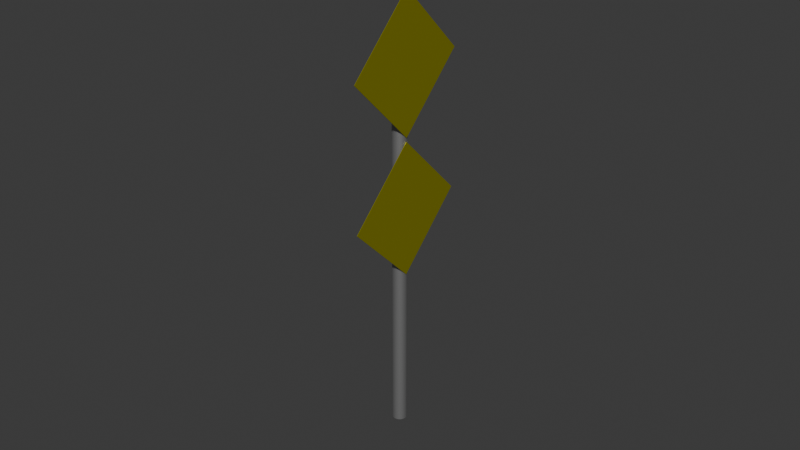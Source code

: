 # Source: Multi_StreetSign4WIP.blend  (saved by Blender 4.5.87; exported with 4.5.12 LTS)
import bpy
from mathutils import Matrix  # noqa: F401  (used for matrix-valued properties, if any)

bpy.ops.wm.read_factory_settings(use_empty=True)
scene = bpy.context.scene
scene.name = 'Scene'

# ---- collections
col_collection = bpy.data.collections.new('Collection'); scene.collection.children.link(col_collection)

# ---- materials (node trees are filled in below, after node groups)
mat_material_002 = bpy.data.materials.new('Material.002')
mat_material_001 = bpy.data.materials.new('Material.001')

# ---- material node trees
mat_material_002.use_nodes = True; mat_material_002.node_tree.nodes.clear()
_N = mat_material_002.node_tree.nodes; _L = mat_material_002.node_tree.links
n0 = _N.new('ShaderNodeBsdfPrincipled'); n0.name = 'Principled BSDF'; n0.location = (10, 300)
n0.inputs[0].default_value = (0.5176, 0.4913, 0.004836, 1.0)
n0.inputs[1].default_value = 0.6693
n0.inputs[2].default_value = 0.374
n1 = _N.new('ShaderNodeOutputMaterial'); n1.name = 'Material Output'; n1.location = (300, 300)
_L.new(n0.outputs[0], n1.inputs[0])
n1.is_active_output = True
mat_material_001.use_nodes = True; mat_material_001.node_tree.nodes.clear()
_N = mat_material_001.node_tree.nodes; _L = mat_material_001.node_tree.links
n0 = _N.new('ShaderNodeBsdfPrincipled'); n0.name = 'Principled BSDF'; n0.location = (10, 300)
n0.inputs[0].default_value = (0.3908, 0.3908, 0.3908, 1.0)
n0.inputs[1].default_value = 0.7402
n0.inputs[2].default_value = 0.4843
n1 = _N.new('ShaderNodeOutputMaterial'); n1.name = 'Material Output'; n1.location = (300, 300)
_L.new(n0.outputs[0], n1.inputs[0])
n1.is_active_output = True

# ---- world
world_world = bpy.data.worlds.new('World'); scene.world = world_world
world_world.use_nodes = True; world_world.node_tree.nodes.clear()
_N = world_world.node_tree.nodes; _L = world_world.node_tree.links
n0 = _N.new('ShaderNodeOutputWorld'); n0.name = 'World Output'; n0.location = (300, 300)
n1 = _N.new('ShaderNodeBackground'); n1.name = 'Background'; n1.location = (10, 300)
n1.inputs[0].default_value = (0.05088, 0.05088, 0.05088, 1.0)
_L.new(n1.outputs[0], n0.inputs[0])
n0.is_active_output = True
world_world.color = (0.05088, 0.05088, 0.05088)
world_world.sun_shadow_jitter_overblur = 0.0

# ---- meshes
me_plane_003 = bpy.data.meshes.new('Plane.003')
me_plane_003.from_pydata([(-4.424, -4.424, 0.1587), (-2.424, -4.424, 0.1587), (-4.424, -2.424, 0.1587), (-2.424, -2.424, 0.1587), (-0.05368, 0.1585, -0.01016), (-5.993, -5.781, -0.01016), (-0.05164, 0.1564, 0.01911), (-5.991, -5.783, 0.01911), (-0.0456, 0.1504, 0.04724), (-5.985, -5.789, 0.04725), (-0.0358, 0.1406, 0.07318), (-5.975, -5.799, 0.07318), (-0.02261, 0.1274, 0.09591), (-5.962, -5.812, 0.09591), (-0.006537, 0.1113, 0.1146), (-5.946, -5.828, 0.1146), (0.0118, 0.09298, 0.1284), (-5.928, -5.847, 0.1284), (0.0317, 0.07308, 0.137), (-5.908, -5.867, 0.137), (0.05239, 0.05239, 0.1398), (-5.887, -5.887, 0.1398), (0.07308, 0.0317, 0.137), (-5.867, -5.908, 0.137), (0.09298, 0.0118, 0.1284), (-5.847, -5.928, 0.1284), (0.1113, -0.006537, 0.1146), (-5.828, -5.946, 0.1146), (0.1274, -0.02261, 0.09591), (-5.812, -5.962, 0.09591), (0.1406, -0.0358, 0.07318), (-5.799, -5.975, 0.07318), (0.1504, -0.0456, 0.04724), (-5.789, -5.985, 0.04725), (0.1564, -0.05164, 0.01911), (-5.783, -5.991, 0.01911), (0.1585, -0.05368, -0.01016), (-5.781, -5.993, -0.01016), (0.1564, -0.05164, -0.03942), (-5.783, -5.991, -0.03942), (0.1504, -0.0456, -0.06756), (-5.789, -5.985, -0.06756), (0.1406, -0.0358, -0.09349), (-5.799, -5.975, -0.09349), (0.1274, -0.02261, -0.1162), (-5.812, -5.962, -0.1162), (0.1113, -0.006537, -0.1349), (-5.828, -5.946, -0.1349), (0.09298, 0.0118, -0.1487), (-5.847, -5.928, -0.1487), (0.07308, 0.0317, -0.1573), (-5.867, -5.908, -0.1573), (0.05239, 0.05239, -0.1602), (-5.887, -5.887, -0.1602), (0.0317, 0.07308, -0.1573), (-5.908, -5.867, -0.1573), (0.0118, 0.09298, -0.1487), (-5.928, -5.847, -0.1487), (-0.006537, 0.1113, -0.1349), (-5.946, -5.828, -0.1349), (-0.02261, 0.1274, -0.1162), (-5.962, -5.812, -0.1162), (-0.0358, 0.1406, -0.09349), (-5.975, -5.799, -0.09349), (-0.0456, 0.1504, -0.06756), (-5.985, -5.789, -0.06756), (-0.05164, 0.1564, -0.03942), (-5.991, -5.783, -0.03942), (-6.48, -6.48, 0.1587), (-4.48, -6.48, 0.1587), (-6.48, -4.48, 0.1587), (-4.48, -4.48, 0.1587)], [], [(0, 1, 3, 2), (4, 5, 7, 6), (6, 7, 9, 8), (8, 9, 11, 10), (10, 11, 13, 12), (12, 13, 15, 14), (14, 15, 17, 16), (16, 17, 19, 18), (18, 19, 21, 20), (20, 21, 23, 22), (22, 23, 25, 24), (24, 25, 27, 26), (26, 27, 29, 28), (28, 29, 31, 30), (30, 31, 33, 32), (32, 33, 35, 34), (34, 35, 37, 36), (36, 37, 39, 38), (38, 39, 41, 40), (40, 41, 43, 42), (42, 43, 45, 44), (44, 45, 47, 46), (46, 47, 49, 48), (48, 49, 51, 50), (50, 51, 53, 52), (52, 53, 55, 54), (54, 55, 57, 56), (56, 57, 59, 58), (58, 59, 61, 60), (60, 61, 63, 62), (62, 63, 65, 64), (7, 5, 67, 65, 63, 61, 59, 57, 55, 53, 51, 49, 47, 45, 43, 41, 39, 37, 35, 33, 31, 29, 27, 25, 23, 21, 19, 17, 15, 13, 11, 9), (64, 65, 67, 66), (66, 67, 5, 4), (4, 6, 8, 10, 12, 14, 16, 18, 20, 22, 24, 26, 28, 30, 32, 34, 36, 38, 40, 42, 44, 46, 48, 50, 52, 54, 56, 58, 60, 62, 64, 66), (68, 69, 71, 70)])
me_plane_003.polygons.foreach_set('material_index', [0, 1, 1, 1, 1, 1, 1, 1, 1, 1, 1, 1, 1, 1, 1, 1, 1, 1, 1, 1, 1, 1, 1, 1, 1, 1, 1, 1, 1, 1, 1, 1, 1, 1, 1, 0])
_uv = me_plane_003.uv_layers.new(name='UVMap')
_uv.uv.foreach_set('vector', [4.521e-08, 0.2381, 8.87e-08, 4.901e-08, 0.5811, 6.706e-08, 0.5811, 0.2381, 0.6364, 1.0, 0.6364, 1.14e-07, 0.6447, 1.137e-07, 0.6447, 1.0, 0.6447, 1.0, 0.6447, 1.137e-07, 0.6526, 0.0, 0.6526, 1.0, 0.6526, 1.0, 0.6526, 0.0, 0.6597, 1.133e-07, 0.6597, 1.0, 0.6597, 1.0, 0.6597, 1.133e-07, 0.6658, 1.13e-07, 0.6658, 1.0, 0.6831, 1.0, 0.6831, 7.292e-08, 0.6897, 7.292e-08, 0.6897, 1.0, 0.6897, 1.0, 0.6897, 7.292e-08, 0.6972, 7.316e-08, 0.6972, 1.0, 0.6972, 1.0, 0.6972, 7.316e-08, 0.7054, 7.316e-08, 0.7054, 1.0, 0.7054, 1.0, 0.7054, 7.316e-08, 0.7139, 7.339e-08, 0.7139, 1.0, 0.7139, 1.0, 0.7139, 7.339e-08, 0.7224, 7.363e-08, 0.7224, 1.0, 0.7224, 1.0, 0.7224, 7.363e-08, 0.7306, 7.363e-08, 0.7306, 1.0, 0.7306, 1.0, 0.7306, 7.363e-08, 0.7381, 7.386e-08, 0.7381, 1.0, 0.7381, 1.0, 0.7381, 7.386e-08, 0.7447, 7.386e-08, 0.7447, 1.0, 0.896, 6.331e-08, 0.896, 1.0, 0.8889, 1.0, 0.8889, 6.308e-08, 0.8889, 6.308e-08, 0.8889, 1.0, 0.881, 1.0, 0.881, 6.308e-08, 0.881, 6.308e-08, 0.881, 1.0, 0.8726, 1.0, 0.8726, 6.284e-08, 0.8726, 6.284e-08, 0.8726, 1.0, 0.864, 1.0, 0.864, 6.261e-08, 0.864, 6.261e-08, 0.864, 1.0, 0.8557, 1.0, 0.8557, 6.261e-08, 0.8557, 6.261e-08, 0.8557, 1.0, 0.8478, 1.0, 0.8478, 6.237e-08, 0.8478, 6.237e-08, 0.8478, 1.0, 0.8407, 1.0, 0.8407, 8.183e-08, 0.762, 1.0, 0.762, 8.136e-08, 0.7681, 8.277e-08, 0.7681, 1.0, 0.7681, 1.0, 0.7681, 8.277e-08, 0.7752, 8.418e-08, 0.7752, 1.0, 0.7752, 1.0, 0.7752, 8.418e-08, 0.7831, 8.605e-08, 0.7831, 1.0, 0.7831, 1.0, 0.7831, 8.605e-08, 0.7914, 8.793e-08, 0.7914, 1.0, 0.7914, 1.0, 0.7914, 8.793e-08, 0.8, 8.981e-08, 0.8, 1.0, 0.8, 1.0, 0.8, 8.981e-08, 0.8084, 9.192e-08, 0.8084, 1.0, 0.8084, 1.0, 0.8084, 9.192e-08, 0.8163, 9.356e-08, 0.8163, 1.0, 0.8163, 1.0, 0.8163, 9.356e-08, 0.8234, 9.52e-08, 0.8234, 1.0, 0.5984, 1.0, 0.5984, 1.151e-07, 0.6044, 1.149e-07, 0.6044, 1.0, 0.6044, 1.0, 0.6044, 1.149e-07, 0.6115, 1.172e-09, 0.6115, 1.0, 0.6115, 1.0, 0.6115, 1.172e-09, 0.6194, 9.379e-10, 0.6194, 1.0, 0.5118, 0.8093, 0.5298, 0.827, 0.539, 0.8459, 0.539, 0.8652, 0.5298, 0.8841, 0.5118, 0.9019, 0.4857, 0.9179, 0.4525, 0.9315, 0.4134, 0.9422, 0.37, 0.9496, 0.3239, 0.9533, 0.2769, 0.9533, 0.2308, 0.9496, 0.1874, 0.9422, 0.1483, 0.9315, 0.115, 0.9179, 0.08894, 0.9019, 0.07095, 0.8841, 0.06178, 0.8652, 0.06178, 0.8459, 0.07095, 0.827, 0.08893, 0.8093, 0.115, 0.7932, 0.1483, 0.7796, 0.1874, 0.7689, 0.2308, 0.7616, 0.2769, 0.7578, 0.3239, 0.7578, 0.37, 0.7616, 0.4134, 0.7689, 0.4525, 0.7796, 0.4857, 0.7932, 0.6194, 1.0, 0.6194, 9.379e-10, 0.6278, 1.142e-07, 0.6278, 1.0, 0.6278, 1.0, 0.6278, 1.142e-07, 0.6364, 1.14e-07, 0.6364, 1.0, 0.06178, 0.6114, 0.07095, 0.5925, 0.08893, 0.5747, 0.115, 0.5587, 0.1483, 0.5451, 0.1874, 0.5344, 0.2308, 0.527, 0.2769, 0.5233, 0.3239, 0.5233, 0.37, 0.527, 0.4134, 0.5344, 0.4525, 0.5451, 0.4857, 0.5587, 0.5118, 0.5747, 0.5298, 0.5925, 0.539, 0.6114, 0.539, 0.6307, 0.5298, 0.6496, 0.5118, 0.6674, 0.4857, 0.6834, 0.4525, 0.697, 0.4134, 0.7077, 0.37, 0.7151, 0.3239, 0.7188, 0.2769, 0.7188, 0.2308, 0.7151, 0.1874, 0.7077, 0.1483, 0.697, 0.115, 0.6834, 0.08893, 0.6674, 0.07095, 0.6496, 0.06178, 0.6307, 0.0, 0.4833, 4.349e-08, 0.2452, 0.5811, 0.2452, 0.5811, 0.4833])
me_plane_003.materials.append(mat_material_002)
me_plane_003.materials.append(mat_material_001)
me_plane_003.update()

# ---- objects
ob_plane_001 = bpy.data.objects.new('Plane.001', me_plane_003)

# ---- transforms, parenting, visibility, modifiers, constraints
ob_plane_001.location = (0.0, -1.647e-09, 0.0)
ob_plane_001.rotation_euler = (-1.571, 0.7854, -1.571)
ob_plane_001.scale = (0.4692, 0.4692, 0.4692)
_m = ob_plane_001.modifiers.new('Solidify', 'SOLIDIFY')

# ---- collection membership
col_collection.objects.link(ob_plane_001)

# ---- scene / render settings (as saved in the file)
scene.frame_start = 1; scene.frame_end = 250; scene.frame_set(1)
scene.render.engine = 'BLENDER_EEVEE_NEXT'
bpy.context.view_layer.update()

# ---- added for rendering (the .blend has no active camera and no usable light): camera, sun
cam_auto = bpy.data.cameras.new('AutoCamera')
cam_auto.lens = 50.0
cam_auto.sensor_width = 36.0
cam_auto.clip_end = 1000.0
ob_auto_camera = bpy.data.objects.new('AutoCamera', cam_auto)
scene.collection.objects.link(ob_auto_camera)
ob_auto_camera.location = (5.76423, -6.91748, 6.70869)
ob_auto_camera.rotation_euler = (1.09748, -7.21219e-08, 0.694738)
scene.camera = ob_auto_camera
light_auto_sun = bpy.data.lights.new('AutoSun', 'SUN')
light_auto_sun.energy = 3.0
light_auto_sun.angle = 0.0523599
ob_auto_sun = bpy.data.objects.new('AutoSun', light_auto_sun)
scene.collection.objects.link(ob_auto_sun)
ob_auto_sun.rotation_euler = (0.872665, 0.174533, 0.523599)
bpy.context.view_layer.update()
